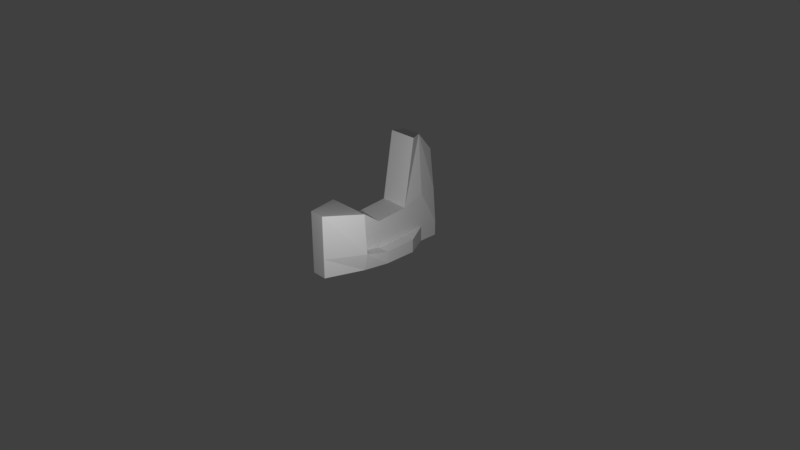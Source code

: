 # Source: Nave.blend  (saved by Blender 2.79.0; exported with 4.5.12 LTS)
import bpy
from mathutils import Matrix  # noqa: F401  (used for matrix-valued properties, if any)

bpy.ops.wm.read_factory_settings(use_empty=True)
scene = bpy.context.scene
scene.name = 'Scene'

# ---- collections
col_collection_1 = bpy.data.collections.new('Collection 1'); scene.collection.children.link(col_collection_1)

# ---- materials (node trees are filled in below, after node groups)
mat_nave = bpy.data.materials.new('Nave')
mat_nave.alpha_threshold = 0.0
mat_nave.use_transparent_shadow = False
mat_nave.roughness = 0.5
mat_nave.line_color = (0.0, 0.0, 0.0, 1.0)

# ---- material node trees

# ---- world
world_world = bpy.data.worlds.new('World'); scene.world = world_world
world_world.color = (0.05088, 0.05088, 0.05088)
world_world.use_sun_shadow = False
world_world.sun_shadow_jitter_overblur = 0.0
world_world.cycles.sampling_method = 'MANUAL'

# ---- cameras
cam_camera = bpy.data.cameras.new('Camera')
cam_camera.clip_end = 100.0
cam_camera.lens = 35.0
cam_camera.sensor_width = 32.0
cam_camera.sensor_height = 18.0
cam_camera.ortho_scale = 7.314
cam_camera.dof.focus_distance = 0.0
cam_camera.dof.aperture_fstop = 128.0

# ---- lights
light_lamp = bpy.data.lights.new('Lamp', 'POINT')
light_lamp.transmission_factor = 0.0
light_lamp.cutoff_distance = 30.0
light_lamp.energy = 100.0
light_lamp.shadow_buffer_clip_start = 1.001
light_lamp.shadow_soft_size = 0.1
light_lamp.shadow_maximum_resolution = 0.006
light_lamp.use_absolute_resolution = True

# ---- meshes
me_cube = bpy.data.meshes.new('Cube')
me_cube.from_pydata([(0.1966, 0.4409, 0.0), (0.1966, -0.3226, 0.0), (0.0, -0.3226, 0.0), (0.0, 0.4409, 0.0), (0.1966, 0.4409, 0.5791), (0.1966, -0.3226, 0.7756), (0.0, -0.3226, 0.7756), (0.0, 0.4409, 0.5791), (0.1029, -0.8163, 0.0), (0.0, -0.8163, 0.0), (0.1029, -0.8163, 0.8384), (0.0, -0.8163, 0.8384), (0.1966, 0.7415, 0.0), (0.0, 0.7415, 0.0), (0.1966, 0.7415, 0.6813), (0.0, 0.7415, 0.6813), (0.1966, 0.0, 0.0), (0.0, 1.788e-07, 0.0), (0.1966, -5.364e-07, 0.5366), (0.0, 1.192e-07, 0.5366), (0.1966, 0.5905, 1.485), (0.0, 0.5905, 1.485), (0.1316, 0.7415, 1.485), (0.0, 0.7415, 1.485), (0.1966, 1.002, 0.0), (0.0, 1.002, 0.0), (0.153, 1.002, 0.6813), (0.0, 1.002, 0.6813), (0.08308, 1.002, 1.204), (0.0, 1.002, 1.204), (0.1966, -0.3226, 0.2396), (0.1966, 0.4409, 0.1789), (0.0, -0.3226, 0.2396), (0.0, 0.4409, 0.1789), (0.1029, -0.8163, 0.2591), (0.0, -0.8163, 0.2591), (0.1966, 0.7415, 0.2105), (0.0, 0.7415, 0.2105), (0.0, 1.604e-07, 0.1658), (0.1966, -1.658e-07, 0.1658), (0.1966, 1.002, 0.2105), (0.0, 1.002, 0.2105), (0.3496, 0.4409, 0.0), (0.2821, -0.3226, 0.0), (0.3496, 0.0, 0.0), (0.3362, -0.3226, 0.2396), (0.3496, 0.4409, 0.1789), (0.3496, -1.658e-07, 0.1658), (0.2955, -0.3226, 0.7722)], [], [(16, 1, 2, 17), (18, 19, 6, 5), (39, 18, 5, 30), (2, 1, 8, 9), (38, 19, 7, 33), (0, 3, 13, 12), (34, 10, 11, 35), (5, 6, 11, 10), (32, 2, 9, 35), (5, 10, 48), (23, 22, 28, 29), (31, 46, 36), (15, 7, 21, 23), (33, 7, 15, 37), (32, 6, 19, 38), (31, 4, 18, 39), (4, 7, 19, 18), (0, 16, 17, 3), (21, 20, 22, 23), (15, 23, 29, 27), (4, 14, 22, 20), (7, 4, 20, 21), (40, 24, 25, 41), (26, 27, 29, 28), (37, 15, 27, 41), (22, 14, 26, 28), (12, 13, 25, 24), (36, 12, 24, 40), (14, 36, 40, 26), (13, 37, 41, 25), (26, 40, 41, 27), (39, 30, 45, 47), (2, 32, 38, 17), (3, 33, 37, 13), (4, 31, 36, 14), (10, 34, 45, 48), (6, 32, 35, 11), (8, 34, 35, 9), (17, 38, 33, 3), (16, 0, 42, 44), (42, 46, 47, 44), (44, 47, 45, 43), (8, 1, 43), (1, 16, 44, 43), (31, 39, 47, 46), (0, 12, 42), (42, 12, 36, 46), (43, 45, 34, 8), (5, 48, 45, 30)])
_uv = me_cube.uv_layers.new(name='UVMap')
_uv.uv.foreach_set('vector', [0.01731, -0.01731, 0.3711, -0.02075, 0.01731, -0.01731, 0.01731, -0.01731, 0.8014, 0.3864, 0.8014, 0.342, 0.8743, 0.342, 0.8743, 0.3864, 0.8657, 0.1784, 0.8657, 0.1784, 0.8657, 0.1363, 0.8657, 0.1363, 0.01731, -0.01731, 0.3711, -0.02075, 0.01731, -0.01731, 0.01731, -0.01731, 0.01731, -0.01731, 0.01731, -0.01731, 0.01731, -0.01731, 0.01731, -0.01731, 0.01731, -0.01731, 0.01731, -0.01731, 0.01731, -0.01731, 0.01731, -0.01731, 0.785, 0.1859, 0.785, 0.2616, 0.7716, 0.2616, 0.7716, 0.1859, 0.8743, 0.3864, 0.8743, 0.342, 0.9858, 0.342, 0.9858, 0.3652, 0.01731, -0.01731, 0.01731, -0.01731, 0.01731, -0.01731, 0.01731, -0.01731, 0.8657, 0.1363, 0.8534, 0.07171, 0.8786, 0.1363, 0.84, 0.2754, 0.8572, 0.2754, 0.8508, 0.3095, 0.84, 0.3095, 0.8657, 0.2361, 0.8857, 0.2361, 0.8657, 0.2754, 0.01731, -0.01731, 0.01731, -0.01731, 0.01731, -0.01731, 0.01731, -0.01731, 0.01731, -0.01731, 0.01731, -0.01731, 0.01731, -0.01731, 0.01731, -0.01731, 0.01731, -0.01731, 0.01731, -0.01731, 0.01731, -0.01731, 0.01731, -0.01731, 0.8657, 0.2361, 0.8657, 0.2361, 0.8657, 0.1784, 0.8657, 0.1784, 0.7018, 0.3864, 0.7018, 0.342, 0.8014, 0.342, 0.8014, 0.3864, 0.01731, -0.01731, 0.01731, -0.01731, 0.01731, -0.01731, 0.01731, -0.01731, 0.84, 0.2556, 0.8657, 0.2556, 0.8572, 0.2754, 0.84, 0.2754, 0.01731, -0.01731, 0.01731, -0.01731, 0.01731, -0.01731, 0.01731, -0.01731, 0.8942, 0.1012, 0.9335, 0.1145, 0.9335, 0.2196, 0.9137, 0.2196, 0.7018, 0.342, 0.7018, 0.3864, 0.668, 0.3864, 0.668, 0.342, 0.7989, 0.178, 0.7989, 0.1505, 0.8246, 0.1505, 0.8246, 0.178, 0.8046, 0.2396, 0.8246, 0.2396, 0.8246, 0.3079, 0.8138, 0.3079, 0.01731, -0.01731, 0.01731, -0.01731, 0.01731, -0.01731, 0.01731, -0.01731, 0.9335, 0.2196, 0.9335, 0.1145, 0.9676, 0.1145, 0.9676, 0.1828, 0.01731, -0.01731, 0.01731, -0.01731, 0.01731, -0.01731, 0.01731, -0.01731, 0.9335, 0.05298, 0.9335, 0.02546, 0.9676, 0.02546, 0.9676, 0.05298, 0.9335, 0.1145, 0.9335, 0.05298, 0.9676, 0.05298, 0.9676, 0.1145, 0.01731, -0.01731, 0.01731, -0.01731, 0.01731, -0.01731, 0.01731, -0.01731, 0.8046, 0.2396, 0.7989, 0.178, 0.8246, 0.178, 0.8246, 0.2396, 0.8657, 0.1784, 0.8657, 0.1363, 0.8839, 0.1363, 0.8857, 0.1784, 0.01731, -0.01731, 0.01731, -0.01731, 0.01731, -0.01731, 0.01731, -0.01731, 0.01731, -0.01731, 0.01731, -0.01731, 0.01731, -0.01731, 0.01731, -0.01731, 0.8942, 0.1012, 0.8942, 0.04885, 0.9335, 0.05298, 0.9335, 0.1145, 0.7298, 0.1351, 0.7298, 0.05933, 0.7944, 0.05679, 0.7944, 0.1264, 0.01731, -0.01731, 0.01731, -0.01731, 0.01731, -0.01731, 0.01731, -0.01731, 0.785, 0.152, 0.785, 0.1859, 0.7716, 0.1859, 0.7716, 0.152, 0.01731, -0.01731, 0.01731, -0.01731, 0.01731, -0.01731, 0.01731, -0.01731, 0.01731, -0.01731, 0.01731, -0.01731, 0.01731, -0.01731, 0.01731, -0.01731, 0.8942, 0.02546, 0.8942, 0.04885, 0.8365, 0.04713, 0.8365, 0.02546, 0.8365, 0.02546, 0.8365, 0.04713, 0.7944, 0.05679, 0.7944, 0.02546, 0.01731, -0.01731, 0.3711, -0.02075, 0.01731, -0.01731, 0.3711, -0.02075, 0.01731, -0.01731, 0.01731, -0.01731, 0.01731, -0.01731, 0.8657, 0.2361, 0.8657, 0.1784, 0.8857, 0.1784, 0.8857, 0.2361, 0.01731, -0.01731, 0.01731, -0.01731, 0.01731, -0.01731, 0.8942, 0.02546, 0.9335, 0.02546, 0.9335, 0.05298, 0.8942, 0.04885, 0.7944, 0.02546, 0.7944, 0.05679, 0.7298, 0.05933, 0.7298, 0.02546, 0.7499, 0.2384, 0.737, 0.2379, 0.7317, 0.1683, 0.7499, 0.1683])
me_cube.materials.append(mat_nave)
me_cube.use_remesh_preserve_volume = False
me_cube.use_remesh_preserve_attributes = False
me_cube.use_mirror_vertex_groups = False
me_cube.update()

# ---- objects
ob_cube = bpy.data.objects.new('Cube', me_cube)
ob_lamp = bpy.data.objects.new('Lamp', light_lamp)
ob_camera = bpy.data.objects.new('Camera', cam_camera)

# ---- transforms, parenting, visibility, modifiers, constraints
ob_cube.location = (0.0, 0.0, 0.0)
ob_cube.lock_rotations_4d = False
ob_cube.empty_display_type = 'ARROWS'
ob_cube.lineart.crease_threshold = 0.0
_m = ob_cube.modifiers.new('Mirror', 'MIRROR')
_m.use_clip = True
ob_lamp.location = (1.912, -1.484, 1.498)
ob_lamp.rotation_euler = (0.6503, 0.05522, 1.866)
ob_lamp.lock_rotations_4d = False
ob_lamp.empty_display_type = 'ARROWS'
ob_lamp.color = (0.0, 0.0, 0.0, 0.0)
ob_lamp.lineart.crease_threshold = 0.0
ob_camera.location = (7.481, -6.508, 5.344)
ob_camera.rotation_euler = (1.109, 0.0, 0.8149)
ob_camera.lock_rotations_4d = False
ob_camera.empty_display_type = 'ARROWS'
ob_camera.color = (0.0, 0.0, 0.0, 0.0)
ob_camera.display_type = 'WIRE'
ob_camera.lineart.crease_threshold = 0.0

# ---- collection membership
col_collection_1.objects.link(ob_cube)
col_collection_1.objects.link(ob_lamp)
col_collection_1.objects.link(ob_camera)

# ---- scene / render settings (as saved in the file)
scene.camera = ob_camera
scene.frame_start = 1; scene.frame_end = 250; scene.frame_set(1)
scene.render.engine = 'BLENDER_EEVEE_NEXT'
scene.render.resolution_percentage = 50
scene.render.dither_intensity = 0.0
scene.cycles.use_denoising = False
scene.cycles.samples = 128
scene.cycles.sampling_pattern = 'TABULATED_SOBOL'
scene.cycles.use_adaptive_sampling = False
scene.cycles.use_light_tree = False
scene.cycles.blur_glossy = 0.0
scene.cycles.sample_clamp_indirect = 0.0
scene.view_settings.view_transform = 'Standard'
bpy.context.view_layer.update()
